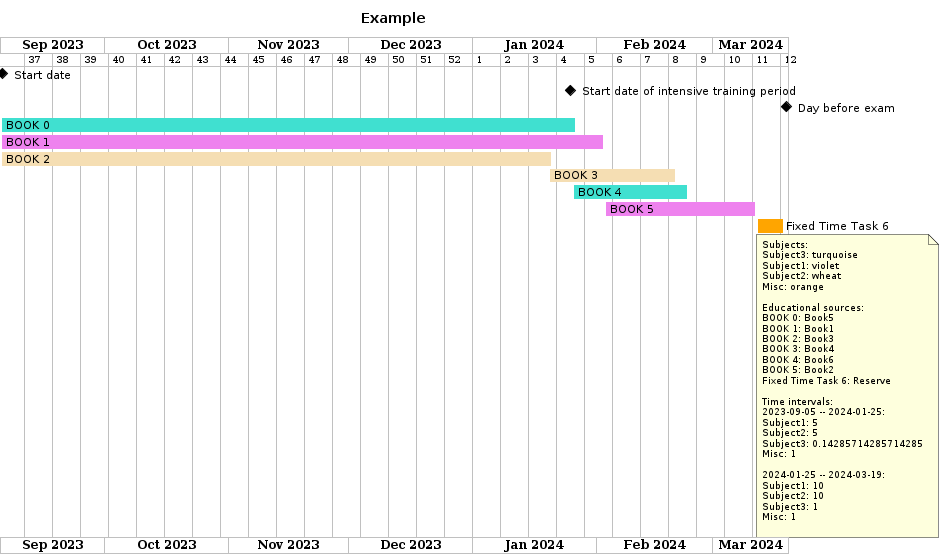

The diagram above was rendered by PlantUML. Its source (embedded in the PNG):
@startgantt

title Example

projectscale weekly

project starts 2023-09-05


[ Start date ] happens 2023-09-05

[ Start date of intensive training period ] happens 2024-01-25

[ Day before exam ] happens 2024-03-19

[BOOK 0] as [b0] starts 2023-09-05
[b0] ends 2024-01-26
[b0] is colored in turquoise

[BOOK 1] as [b1] starts 2023-09-05
[b1] ends 2024-02-02
[b1] is colored in violet

[BOOK 2] as [b2] starts 2023-09-05
[b2] ends 2024-01-20
[b2] is colored in wheat

[BOOK 3] as [b3] starts 2024-01-20
[b3] ends 2024-02-20
[b3] is colored in wheat

[BOOK 4] as [b4] starts 2024-01-26
[b4] ends 2024-02-23
[b4] is colored in turquoise

[BOOK 5] as [b5] starts 2024-02-03
[b5] ends 2024-03-11
[b5] is colored in violet

[Fixed Time Task 6] as [b6] starts 2024-03-12
[b6] ends 2024-03-18
[b6] is colored in orange
note bottom
Subjects: 
Subject3: turquoise
Subject1: violet
Subject2: wheat
Misc: orange

Educational sources:
BOOK 0: Book5
BOOK 1: Book1
BOOK 2: Book3
BOOK 3: Book4
BOOK 4: Book6
BOOK 5: Book2
Fixed Time Task 6: Reserve

Time intervals:
2023-09-05 -- 2024-01-25:
Subject1: 5
Subject2: 5
Subject3: 0.14285714285714285
Misc: 1

2024-01-25 -- 2024-03-19:
Subject1: 10
Subject2: 10
Subject3: 1
Misc: 1

end note
@endgantt